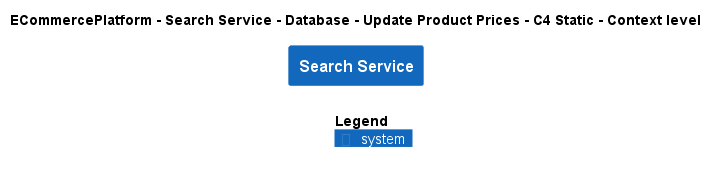

The diagram above was rendered by PlantUML. Its source (embedded in the PNG):
@startuml
!include ..\..\..\..\..\..\..\.c4s\C4_Context.puml

AddElementTag("c4interflow:lifecycle:new", $bgColor=green, $fontColor=#ffffff, $borderColor=green, $shadowing="False")
AddElementTag("c4interflow:lifecycle:changed", $bgColor=orange, $fontColor=#ffffff, $borderColor=orange, $shadowing="False")
AddElementTag("c4interflow:lifecycle:removed", $bgColor=red, $fontColor=#ffffff, $borderColor=red, $shadowing="False")

AddRelTag("c4interflow:lifecycle:new", $textColor=green, $lineColor=green)
AddRelTag("c4interflow:lifecycle:changed", $textColor=orange, $lineColor=orange)
AddRelTag("c4interflow:lifecycle:removed", $textColor=red, $lineColor=red)

SHOW_PERSON_PORTRAIT()
LAYOUT_TOP_DOWN()

skinparam linetype polyline

title ECommercePlatform - Search Service - Database - Update Product Prices - C4 Static - Context level

System(ECommercePlatform.SoftwareSystems.SearchService, "Search Service", "")



SHOW_LEGEND()
@enduml